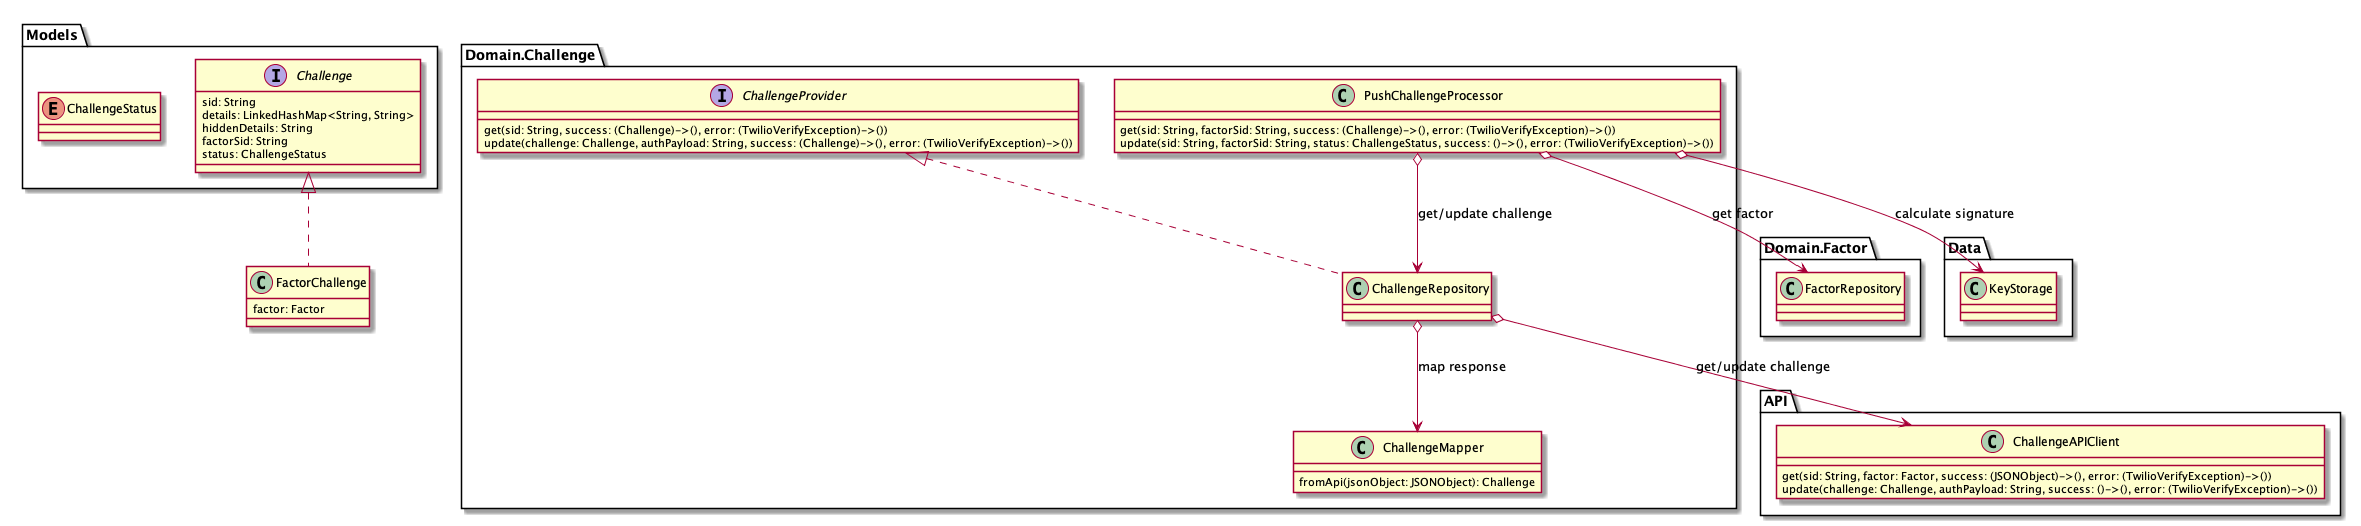

The diagram above was rendered by PlantUML. Its source (embedded in the PNG):
@startuml Challenge
interface Models.Challenge {
    sid: String
    details: LinkedHashMap<String, String>
    hiddenDetails: String
    factorSid: String
    status: ChallengeStatus
}
class FactorChallenge implements Models.Challenge  {
    factor: Factor
}
enum Models.ChallengeStatus {

}
class Domain.Challenge.ChallengeMapper {
    fromApi(jsonObject: JSONObject): Challenge
}
class API.ChallengeAPIClient {
    get(sid: String, factor: Factor, success: (JSONObject)->(), error: (TwilioVerifyException)->())
    update(challenge: Challenge, authPayload: String, success: ()->(), error: (TwilioVerifyException)->())
}
interface Domain.Challenge.ChallengeProvider {
    get(sid: String, success: (Challenge)->(), error: (TwilioVerifyException)->())
    update(challenge: Challenge, authPayload: String, success: (Challenge)->(), error: (TwilioVerifyException)->())
}
class Domain.Challenge.ChallengeRepository implements Domain.Challenge.ChallengeProvider {

}
class Domain.Challenge.PushChallengeProcessor {
    get(sid: String, factorSid: String, success: (Challenge)->(), error: (TwilioVerifyException)->())
    update(sid: String, factorSid: String, status: ChallengeStatus, success: ()->(), error: (TwilioVerifyException)->())
}
Domain.Challenge.ChallengeRepository o--> Domain.Challenge.ChallengeMapper: map response
Domain.Challenge.ChallengeRepository o--> API.ChallengeAPIClient: get/update challenge
Domain.Challenge.PushChallengeProcessor o--> Domain.Challenge.ChallengeRepository: get/update challenge
Domain.Challenge.PushChallengeProcessor o--> Domain.Factor.FactorRepository: get factor
Domain.Challenge.PushChallengeProcessor o--> Data.KeyStorage: calculate signature
@enduml